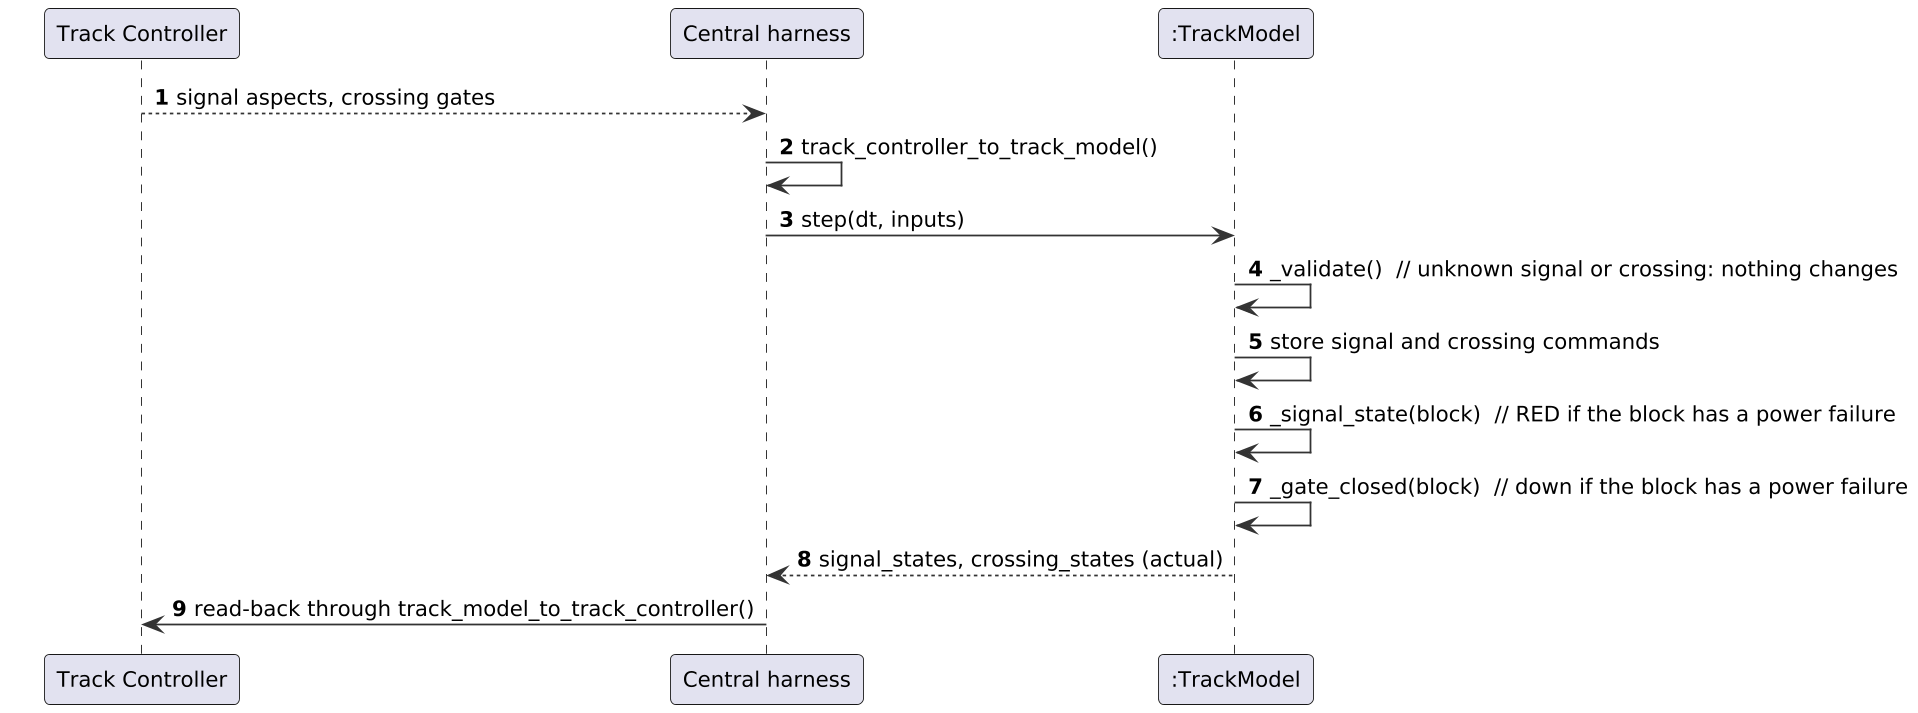

The diagram above was rendered by PlantUML. Its source (embedded in the PNG):
@startuml
skinparam shadowing false
skinparam dpi 170
skinparam defaultFontName DejaVu Sans
skinparam defaultFontSize 12
skinparam roundCorner 6
skinparam ArrowColor #333333
skinparam BackgroundColor white
skinparam sequenceMessageAlign left
skinparam ParticipantPadding 20
autonumber
participant "Track Controller" as TC
participant "Central harness" as H
participant ":TrackModel" as TM
TC --> H : signal aspects, crossing gates
H -> H : track_controller_to_track_model()
H -> TM : step(dt, inputs)
TM -> TM : _validate()  // unknown signal or crossing: nothing changes
TM -> TM : store signal and crossing commands
TM -> TM : _signal_state(block)  // RED if the block has a power failure
TM -> TM : _gate_closed(block)  // down if the block has a power failure
TM --> H : signal_states, crossing_states (actual)
H -> TC : read-back through track_model_to_track_controller()
@enduml